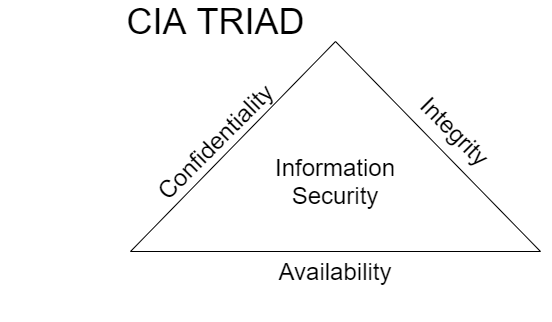

The diagram above was exported from draw.io. Its source (the exported page's mxGraphModel, read from the mxfile embedded in the PNG):
<mxGraphModel dx="1942" dy="494" grid="1" gridSize="10" guides="1" tooltips="1" connect="1" arrows="1" fold="1" page="1" pageScale="1" pageWidth="850" pageHeight="1100" math="0" shadow="0">
  <root>
    <mxCell id="0" />
    <mxCell id="1" parent="0" />
    <mxCell id="HpMzX2s5aINj_EmNG9eO-1" value="" style="triangle;whiteSpace=wrap;html=1;rotation=-90;" parent="1" vertex="1">
      <mxGeometry x="150" y="-20" width="210" height="410" as="geometry" />
    </mxCell>
    <mxCell id="HpMzX2s5aINj_EmNG9eO-2" value="&lt;font style=&quot;font-size: 36px&quot;&gt;&amp;nbsp; &amp;nbsp; &amp;nbsp; &amp;nbsp; &amp;nbsp; &amp;nbsp; CIA TRIAD&lt;/font&gt;" style="text;html=1;align=center;verticalAlign=middle;resizable=0;points=[];autosize=1;strokeColor=none;fillColor=none;" parent="1" vertex="1">
      <mxGeometry x="-80" y="45" width="310" height="30" as="geometry" />
    </mxCell>
    <mxCell id="HpMzX2s5aINj_EmNG9eO-3" value="&lt;font style=&quot;font-size: 24px&quot;&gt;Information Security&lt;/font&gt;" style="text;html=1;strokeColor=none;fillColor=none;align=center;verticalAlign=middle;whiteSpace=wrap;rounded=0;" parent="1" vertex="1">
      <mxGeometry x="170" y="170" width="170" height="100" as="geometry" />
    </mxCell>
    <mxCell id="HpMzX2s5aINj_EmNG9eO-4" value="&lt;font style=&quot;font-size: 24px&quot;&gt;Integrity&lt;/font&gt;" style="text;html=1;strokeColor=none;fillColor=none;align=center;verticalAlign=middle;whiteSpace=wrap;rounded=0;rotation=45;" parent="1" vertex="1">
      <mxGeometry x="290" y="120" width="170" height="100" as="geometry" />
    </mxCell>
    <mxCell id="HpMzX2s5aINj_EmNG9eO-5" value="&lt;font style=&quot;font-size: 24px&quot;&gt;Availability&lt;/font&gt;" style="text;html=1;strokeColor=none;fillColor=none;align=center;verticalAlign=middle;whiteSpace=wrap;rounded=0;" parent="1" vertex="1">
      <mxGeometry x="170" y="260" width="170" height="100" as="geometry" />
    </mxCell>
    <mxCell id="HpMzX2s5aINj_EmNG9eO-6" value="&lt;font style=&quot;font-size: 24px&quot;&gt;Confidentiality&lt;/font&gt;" style="text;html=1;strokeColor=none;fillColor=none;align=center;verticalAlign=middle;whiteSpace=wrap;rounded=0;rotation=-45;" parent="1" vertex="1">
      <mxGeometry x="50" y="130" width="170" height="100" as="geometry" />
    </mxCell>
  </root>
</mxGraphModel>